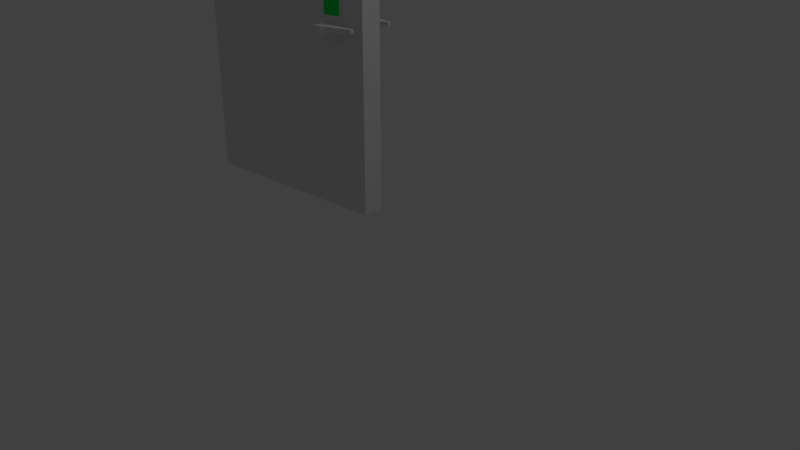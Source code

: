 # Source: door.blend  (saved by Blender 2.67.0; exported with 4.5.12 LTS)
import bpy
from mathutils import Matrix  # noqa: F401  (used for matrix-valued properties, if any)

bpy.ops.wm.read_factory_settings(use_empty=True)
scene = bpy.context.scene
scene.name = 'Scene'

# ---- collections
col_collection_1 = bpy.data.collections.new('Collection 1'); scene.collection.children.link(col_collection_1)

# ---- materials (node trees are filled in below, after node groups)
mat_lockindicator = bpy.data.materials.new('LockIndicator')
mat_lockindicator.alpha_threshold = 0.0
mat_lockindicator.use_transparent_shadow = False
mat_lockindicator.diffuse_color = (0.0, 0.8, 0.08688, 1.0)
mat_lockindicator.roughness = 0.5
mat_lockindicator.line_color = (0.0, 0.0, 0.0, 1.0)
mat_doorhandle = bpy.data.materials.new('DoorHandle')
mat_doorhandle.alpha_threshold = 0.0
mat_doorhandle.use_transparent_shadow = False
mat_doorhandle.roughness = 0.5
mat_doorhandle.line_color = (0.0, 0.0, 0.0, 1.0)
mat_door = bpy.data.materials.new('Door')
mat_door.alpha_threshold = 0.0
mat_door.use_transparent_shadow = False
mat_door.roughness = 0.5
mat_door.line_color = (0.0, 0.0, 0.0, 1.0)

# ---- material node trees

# ---- world
world_world = bpy.data.worlds.new('World'); scene.world = world_world
world_world.color = (0.05088, 0.05088, 0.05088)
world_world.use_sun_shadow = False
world_world.sun_shadow_jitter_overblur = 0.0
world_world.cycles.sampling_method = 'MANUAL'
world_world.cycles.sample_map_resolution = 256

# ---- cameras
cam_camera = bpy.data.cameras.new('Camera')
cam_camera.clip_end = 100.0
cam_camera.lens = 35.0
cam_camera.sensor_width = 32.0
cam_camera.sensor_height = 18.0
cam_camera.ortho_scale = 7.314
cam_camera.dof.focus_distance = 0.0
cam_camera.dof.aperture_fstop = 128.0

# ---- lights
light_lamp = bpy.data.lights.new('Lamp', 'POINT')
light_lamp.transmission_factor = 0.0
light_lamp.cutoff_distance = 30.0
light_lamp.energy = 100.0
light_lamp.shadow_buffer_clip_start = 1.001
light_lamp.shadow_soft_size = 1.0
light_lamp.shadow_maximum_resolution = 0.006
light_lamp.use_absolute_resolution = True
light_lamp.cycles.use_multiple_importance_sampling = False

# ---- meshes
me_cube_004 = bpy.data.meshes.new('Cube.004')
me_cube_004.from_pydata([(-0.09, -0.126, -0.09), (-0.09, 0.126, -0.09), (0.09, 0.126, -0.09), (0.09, -0.126, -0.09), (-0.09, -0.126, 0.08), (-0.09, 0.126, 0.08), (0.09, 0.126, 0.08), (0.09, -0.126, 0.08)], [], [(4, 5, 1, 0), (5, 6, 2, 1), (6, 7, 3, 2), (7, 4, 0, 3), (0, 1, 2, 3), (7, 6, 5, 4)])
me_cube_004.materials.append(mat_lockindicator)
me_cube_004.use_remesh_preserve_volume = False
me_cube_004.use_remesh_preserve_attributes = False
me_cube_004.use_mirror_vertex_groups = False
me_cube_004.update()
me_cube_003 = bpy.data.meshes.new('Cube.003')
me_cube_003.from_pydata([(-0.1, -0.12, -0.1), (-0.1, 0.12, -0.1), (0.1, 0.12, -0.1), (0.1, -0.12, -0.1), (-0.1, -0.12, 0.1), (-0.1, 0.12, 0.1), (0.1, 0.12, 0.1), (0.1, -0.12, 0.1), (-0.1, -0.12, 0.11), (-0.1, 0.12, 0.11), (0.1, 0.12, 0.11), (0.1, -0.12, 0.11), (-0.1, -0.12, 0.28), (-0.1, 0.12, 0.28), (0.1, 0.12, 0.28), (0.1, -0.12, 0.28), (-0.1, -0.12, 0.29), (-0.1, 0.12, 0.29), (0.1, 0.12, 0.29), (0.1, -0.12, 0.29), (-0.09, 0.12, 0.1), (-0.09, 0.12, -0.1), (-0.09, -0.12, 0.1), (-0.09, -0.12, -0.1), (-0.09, 0.12, 0.11), (-0.09, -0.12, 0.11), (-0.09, 0.12, 0.28), (-0.09, -0.12, 0.28), (-0.09, 0.12, 0.29), (-0.09, -0.12, 0.29), (0.0905, -0.12, 0.11), (0.0905, -0.12, 0.1), (0.0905, 0.12, -0.1), (0.0905, 0.12, 0.29), (0.0905, 0.12, 0.28), (0.0905, 0.12, 0.11), (0.0905, -0.12, -0.1), (0.0905, 0.12, 0.1), (0.0905, -0.12, 0.29), (0.0905, -0.12, 0.28)], [], [(4, 5, 1, 0), (37, 6, 2, 32), (6, 7, 3, 2), (22, 4, 0, 23), (36, 32, 2, 3), (31, 7, 11, 30), (9, 8, 12, 13), (7, 6, 10, 11), (5, 4, 8, 9), (20, 5, 9, 24), (39, 15, 19, 38), (24, 9, 13, 26), (11, 10, 14, 15), (30, 11, 15, 39), (29, 28, 17, 16), (13, 12, 16, 17), (26, 13, 17, 28), (15, 14, 18, 19), (5, 20, 21, 1), (31, 22, 23, 36), (0, 1, 21, 23), (4, 22, 25, 8), (37, 20, 24, 35), (12, 27, 29, 16), (8, 25, 27, 12), (38, 33, 28, 29), (34, 26, 28, 33), (6, 37, 35, 10), (23, 21, 32, 36), (19, 18, 33, 38), (7, 31, 36, 3), (27, 39, 38, 29), (10, 35, 34, 14), (14, 34, 33, 18), (20, 37, 32, 21), (22, 31, 30, 25)])
me_cube_003.materials.append(mat_doorhandle)
me_cube_003.use_remesh_preserve_volume = False
me_cube_003.use_remesh_preserve_attributes = False
me_cube_003.use_mirror_vertex_groups = False
me_cube_003.update()
me_cube = bpy.data.meshes.new('Cube')
me_cube.from_pydata([(0.0, -0.1, 0.0), (0.0, 0.1, 0.0), (2.0, 0.1, 0.0), (2.0, -0.1, 0.0), (0.0, -0.1, 3.2), (0.0, 0.1, 3.2), (2.0, 0.1, 3.2), (2.0, -0.1, 3.2)], [], [(4, 5, 1, 0), (5, 6, 2, 1), (6, 7, 3, 2), (7, 4, 0, 3), (0, 1, 2, 3), (7, 6, 5, 4)])
_uv = me_cube.uv_layers.new(name='UV coord')
_uv.uv.foreach_set('vector', [0.0, 0.0, 1.0, 0.0, 1.0, 1.0, 0.0, 1.0, 0.0, 0.0, 1.0, 0.0, 1.0, 1.0, 0.0, 1.0, 0.0, 0.0, 1.0, 0.0, 1.0, 1.0, 0.0, 1.0, 0.0, 0.0, 1.0, 0.0, 1.0, 1.0, 0.0, 1.0, 0.0, 0.0, 1.0, 0.0, 1.0, 1.0, 0.0, 1.0, 0.0, 0.0, 1.0, 0.0, 1.0, 1.0, 0.0, 1.0])
me_cube.materials.append(mat_door)
me_cube.use_remesh_preserve_volume = False
me_cube.use_remesh_preserve_attributes = False
me_cube.use_mirror_vertex_groups = False
me_cube.update()
me_cube_002 = bpy.data.meshes.new('Cube.002')
me_cube_002.from_pydata([(-0.045, -0.035, -0.04), (-0.045, 0.035, -0.04), (0.05, 0.05, -0.05), (0.05, -0.05, -0.05), (-0.045, -0.035, 0.04), (-0.045, 0.035, 0.04), (0.05, 0.05, 0.05), (0.05, -0.05, 0.05), (0.09, 0.05, -0.02), (0.09, -0.03, -0.02), (0.09, 0.05, 0.05), (0.09, -0.03, 0.05), (0.13, 0.05, -1.49e-08), (0.13, -0.02, -1.49e-08), (0.13, 0.05, 0.05), (0.13, -0.02, 0.05), (0.35, 0.05, 0.02), (0.35, 0.02, 0.02), (0.35, 0.05, 0.05), (0.35, 0.02, 0.05), (-0.03, 0.05, 0.05), (-0.03, 0.05, -0.05), (-0.03, -0.05, 0.05), (-0.03, -0.05, -0.05), (0.04, -0.05, 0.05), (0.04, 0.05, -0.05), (0.04, -0.05, -0.05), (0.04, 0.05, 0.05)], [], [(4, 5, 1, 0), (27, 6, 2, 25), (3, 2, 8, 9), (22, 4, 0, 23), (26, 25, 2, 3), (22, 20, 5, 4), (9, 8, 12, 13), (6, 7, 11, 10), (7, 3, 9, 11), (10, 8, 2, 6), (13, 12, 16, 17), (14, 12, 8, 10), (10, 11, 15, 14), (11, 9, 13, 15), (18, 19, 17, 16), (14, 15, 19, 18), (15, 13, 17, 19), (18, 16, 12, 14), (5, 20, 21, 1), (24, 22, 23, 26), (0, 1, 21, 23), (24, 27, 20, 22), (20, 27, 25, 21), (7, 6, 27, 24), (7, 24, 26, 3), (23, 21, 25, 26)])
me_cube_002.materials.append(mat_doorhandle)
me_cube_002.use_remesh_preserve_volume = False
me_cube_002.use_remesh_preserve_attributes = False
me_cube_002.use_mirror_vertex_groups = False
me_cube_002.update()
me_cylinder_001 = bpy.data.meshes.new('Cylinder.001')
me_cylinder_001.from_pydata([(4.771e-08, 0.036, -0.06649), (4.771e-08, 0.036, 0.03351), (0.007023, 0.03531, -0.06649), (0.007023, 0.03531, 0.03351), (0.01378, 0.03326, -0.06649), (0.01378, 0.03326, 0.03351), (0.02, 0.02993, -0.06649), (0.02, 0.02993, 0.03351), (0.02546, 0.02546, -0.06649), (0.02546, 0.02546, 0.03351), (0.02993, 0.02, -0.06649), (0.02993, 0.02, 0.03351), (0.03326, 0.01378, -0.06649), (0.03326, 0.01378, 0.03351), (0.03531, 0.007024, -0.06649), (0.03531, 0.007024, 0.03351), (0.036, 3.079e-07, -0.06649), (0.036, 3.103e-07, 0.03351), (0.03531, -0.007023, -0.06649), (0.03531, -0.007023, 0.03351), (0.03326, -0.01378, -0.06649), (0.03326, -0.01378, 0.03351), (0.02993, -0.02, -0.06649), (0.02993, -0.02, 0.03351), (0.02546, -0.02546, -0.06649), (0.02546, -0.02546, 0.03351), (0.02, -0.02993, -0.06649), (0.02, -0.02993, 0.03351), (0.01378, -0.03326, -0.06649), (0.01378, -0.03326, 0.03351), (0.007023, -0.03531, -0.06649), (0.007023, -0.03531, 0.03351), (3.598e-08, -0.036, -0.06649), (3.598e-08, -0.036, 0.03351), (-0.007023, -0.03531, -0.06649), (-0.007023, -0.03531, 0.03351), (-0.01378, -0.03326, -0.06649), (-0.01378, -0.03326, 0.03351), (-0.02, -0.02993, -0.06649), (-0.02, -0.02993, 0.03351), (-0.02546, -0.02546, -0.06649), (-0.02546, -0.02546, 0.03351), (-0.02993, -0.02, -0.06649), (-0.02993, -0.02, 0.03351), (-0.03326, -0.01378, -0.06649), (-0.03326, -0.01378, 0.03351), (-0.03531, -0.007023, -0.06649), (-0.03531, -0.007023, 0.03351), (-0.036, 3.399e-07, -0.06649), (-0.036, 3.423e-07, 0.03351), (-0.03531, 0.007024, -0.06649), (-0.03531, 0.007024, 0.03351), (-0.03326, 0.01378, -0.06649), (-0.03326, 0.01378, 0.03351), (-0.02993, 0.02, -0.06649), (-0.02993, 0.02, 0.03351), (-0.02546, 0.02546, -0.06649), (-0.02546, 0.02546, 0.03351), (-0.02, 0.02993, -0.06649), (-0.02, 0.02993, 0.03351), (-0.01378, 0.03326, -0.06649), (-0.01378, 0.03326, 0.03351), (-0.007023, 0.03531, -0.06649), (-0.007023, 0.03531, 0.03351)], [], [(0, 1, 3, 2), (2, 3, 5, 4), (4, 5, 7, 6), (6, 7, 9, 8), (8, 9, 11, 10), (10, 11, 13, 12), (12, 13, 15, 14), (14, 15, 17, 16), (16, 17, 19, 18), (18, 19, 21, 20), (20, 21, 23, 22), (22, 23, 25, 24), (24, 25, 27, 26), (26, 27, 29, 28), (28, 29, 31, 30), (30, 31, 33, 32), (32, 33, 35, 34), (34, 35, 37, 36), (36, 37, 39, 38), (38, 39, 41, 40), (40, 41, 43, 42), (42, 43, 45, 44), (44, 45, 47, 46), (46, 47, 49, 48), (48, 49, 51, 50), (50, 51, 53, 52), (52, 53, 55, 54), (54, 55, 57, 56), (56, 57, 59, 58), (58, 59, 61, 60), (3, 1, 63, 61, 59, 57, 55, 53, 51, 49, 47, 45, 43, 41, 39, 37, 35, 33, 31, 29, 27, 25, 23, 21, 19, 17, 15, 13, 11, 9, 7, 5), (62, 63, 1, 0), (60, 61, 63, 62), (0, 2, 4, 6, 8, 10, 12, 14, 16, 18, 20, 22, 24, 26, 28, 30, 32, 34, 36, 38, 40, 42, 44, 46, 48, 50, 52, 54, 56, 58, 60, 62)])
me_cylinder_001.use_remesh_preserve_volume = False
me_cylinder_001.use_remesh_preserve_attributes = False
me_cylinder_001.use_mirror_vertex_groups = False
me_cylinder_001.update()
me_cube_001 = bpy.data.meshes.new('Cube.001')
me_cube_001.from_pydata([(-0.045, -0.035, -0.04), (-0.045, 0.035, -0.04), (0.05, 0.05, -0.05), (0.05, -0.05, -0.05), (-0.045, -0.035, 0.04), (-0.045, 0.035, 0.04), (0.05, 0.05, 0.05), (0.05, -0.05, 0.05), (0.09, 0.05, -0.02), (0.09, -0.03, -0.02), (0.09, 0.05, 0.05), (0.09, -0.03, 0.05), (0.13, 0.05, -1.49e-08), (0.13, -0.02, -1.49e-08), (0.13, 0.05, 0.05), (0.13, -0.02, 0.05), (0.35, 0.05, 0.02), (0.35, 0.02, 0.02), (0.35, 0.05, 0.05), (0.35, 0.02, 0.05), (-0.03, 0.05, 0.05), (-0.03, 0.05, -0.05), (-0.03, -0.05, 0.05), (-0.03, -0.05, -0.05), (0.04, -0.05, 0.05), (0.04, 0.05, -0.05), (0.04, -0.05, -0.05), (0.04, 0.05, 0.05)], [], [(4, 5, 1, 0), (27, 6, 2, 25), (3, 2, 8, 9), (22, 4, 0, 23), (26, 25, 2, 3), (22, 20, 5, 4), (9, 8, 12, 13), (6, 7, 11, 10), (7, 3, 9, 11), (10, 8, 2, 6), (13, 12, 16, 17), (14, 12, 8, 10), (10, 11, 15, 14), (11, 9, 13, 15), (18, 19, 17, 16), (14, 15, 19, 18), (15, 13, 17, 19), (18, 16, 12, 14), (5, 20, 21, 1), (24, 22, 23, 26), (0, 1, 21, 23), (24, 27, 20, 22), (20, 27, 25, 21), (7, 6, 27, 24), (7, 24, 26, 3), (23, 21, 25, 26)])
me_cube_001.use_remesh_preserve_volume = False
me_cube_001.use_remesh_preserve_attributes = False
me_cube_001.use_mirror_vertex_groups = False
me_cube_001.update()
me_cylinder = bpy.data.meshes.new('Cylinder')
me_cylinder.from_pydata([(4.771e-08, 0.036, -0.06649), (4.771e-08, 0.036, 0.03351), (0.007023, 0.03531, -0.06649), (0.007023, 0.03531, 0.03351), (0.01378, 0.03326, -0.06649), (0.01378, 0.03326, 0.03351), (0.02, 0.02993, -0.06649), (0.02, 0.02993, 0.03351), (0.02546, 0.02546, -0.06649), (0.02546, 0.02546, 0.03351), (0.02993, 0.02, -0.06649), (0.02993, 0.02, 0.03351), (0.03326, 0.01378, -0.06649), (0.03326, 0.01378, 0.03351), (0.03531, 0.007024, -0.06649), (0.03531, 0.007024, 0.03351), (0.036, 3.079e-07, -0.06649), (0.036, 3.103e-07, 0.03351), (0.03531, -0.007023, -0.06649), (0.03531, -0.007023, 0.03351), (0.03326, -0.01378, -0.06649), (0.03326, -0.01378, 0.03351), (0.02993, -0.02, -0.06649), (0.02993, -0.02, 0.03351), (0.02546, -0.02546, -0.06649), (0.02546, -0.02546, 0.03351), (0.02, -0.02993, -0.06649), (0.02, -0.02993, 0.03351), (0.01378, -0.03326, -0.06649), (0.01378, -0.03326, 0.03351), (0.007023, -0.03531, -0.06649), (0.007023, -0.03531, 0.03351), (3.598e-08, -0.036, -0.06649), (3.598e-08, -0.036, 0.03351), (-0.007023, -0.03531, -0.06649), (-0.007023, -0.03531, 0.03351), (-0.01378, -0.03326, -0.06649), (-0.01378, -0.03326, 0.03351), (-0.02, -0.02993, -0.06649), (-0.02, -0.02993, 0.03351), (-0.02546, -0.02546, -0.06649), (-0.02546, -0.02546, 0.03351), (-0.02993, -0.02, -0.06649), (-0.02993, -0.02, 0.03351), (-0.03326, -0.01378, -0.06649), (-0.03326, -0.01378, 0.03351), (-0.03531, -0.007023, -0.06649), (-0.03531, -0.007023, 0.03351), (-0.036, 3.399e-07, -0.06649), (-0.036, 3.423e-07, 0.03351), (-0.03531, 0.007024, -0.06649), (-0.03531, 0.007024, 0.03351), (-0.03326, 0.01378, -0.06649), (-0.03326, 0.01378, 0.03351), (-0.02993, 0.02, -0.06649), (-0.02993, 0.02, 0.03351), (-0.02546, 0.02546, -0.06649), (-0.02546, 0.02546, 0.03351), (-0.02, 0.02993, -0.06649), (-0.02, 0.02993, 0.03351), (-0.01378, 0.03326, -0.06649), (-0.01378, 0.03326, 0.03351), (-0.007023, 0.03531, -0.06649), (-0.007023, 0.03531, 0.03351)], [], [(0, 1, 3, 2), (2, 3, 5, 4), (4, 5, 7, 6), (6, 7, 9, 8), (8, 9, 11, 10), (10, 11, 13, 12), (12, 13, 15, 14), (14, 15, 17, 16), (16, 17, 19, 18), (18, 19, 21, 20), (20, 21, 23, 22), (22, 23, 25, 24), (24, 25, 27, 26), (26, 27, 29, 28), (28, 29, 31, 30), (30, 31, 33, 32), (32, 33, 35, 34), (34, 35, 37, 36), (36, 37, 39, 38), (38, 39, 41, 40), (40, 41, 43, 42), (42, 43, 45, 44), (44, 45, 47, 46), (46, 47, 49, 48), (48, 49, 51, 50), (50, 51, 53, 52), (52, 53, 55, 54), (54, 55, 57, 56), (56, 57, 59, 58), (58, 59, 61, 60), (3, 1, 63, 61, 59, 57, 55, 53, 51, 49, 47, 45, 43, 41, 39, 37, 35, 33, 31, 29, 27, 25, 23, 21, 19, 17, 15, 13, 11, 9, 7, 5), (62, 63, 1, 0), (60, 61, 63, 62), (0, 2, 4, 6, 8, 10, 12, 14, 16, 18, 20, 22, 24, 26, 28, 30, 32, 34, 36, 38, 40, 42, 44, 46, 48, 50, 52, 54, 56, 58, 60, 62)])
me_cylinder.use_remesh_preserve_volume = False
me_cylinder.use_remesh_preserve_attributes = False
me_cylinder.use_mirror_vertex_groups = False
me_cylinder.update()

# ---- objects
ob_cube_001 = bpy.data.objects.new('Cube.001', me_cube_004)
ob_cube = bpy.data.objects.new('Cube', me_cube_003)
ob_doorobj = bpy.data.objects.new('DoorObj', me_cube)
ob_handle_001 = bpy.data.objects.new('Handle.001', me_cube_002)
ob_cylinder_001 = bpy.data.objects.new('Cylinder.001', me_cylinder_001)
ob_handle = bpy.data.objects.new('Handle', me_cube_001)
ob_cylinder = bpy.data.objects.new('Cylinder', me_cylinder)
ob_lamp = bpy.data.objects.new('Lamp', light_lamp)
ob_camera = bpy.data.objects.new('Camera', cam_camera)

# ---- transforms, parenting, visibility, modifiers, constraints
ob_cube_001.location = (0.66, 0.0, 1.8)
ob_cube_001.lineart.crease_threshold = 0.0
ob_cube.location = (0.66, 0.0, 1.6)
ob_cube.lineart.crease_threshold = 0.0
ob_doorobj.location = (-1.0, 0.0, 0.0)
ob_doorobj.lineart.crease_threshold = 0.0
ob_handle_001.parent = ob_doorobj
ob_handle_001.matrix_parent_inverse = Matrix(((1.0, 0.0, 0.0, 1.0), (0.0, 1.0, 0.0, 0.0), (0.0, 0.0, 1.0, 0.0), (0.0, 0.0, 0.0, 1.0)))
ob_handle_001.location = (0.65, 0.25, 1.6)
ob_handle_001.scale = (1.0, -1.0, 1.0)
ob_handle_001.lineart.crease_threshold = 0.0
ob_cylinder_001.parent = ob_handle_001
ob_cylinder_001.matrix_parent_inverse = Matrix(((1.0, 0.0, 2.98e-08, -0.65), (0.0, -1.0, 0.0, 0.25), (0.0, 0.0, 1.0, -1.6), (0.0, 0.0, 0.0, 1.0)))
ob_cylinder_001.location = (0.6436, 0.1665, 1.6)
ob_cylinder_001.rotation_euler = (-1.571, -2.22e-16, 2.22e-16)
ob_cylinder_001.lineart.crease_threshold = 0.0
ob_handle.parent = ob_doorobj
ob_handle.matrix_parent_inverse = Matrix(((1.0, 0.0, 0.0, 1.0), (0.0, 1.0, 0.0, 0.0), (0.0, 0.0, 1.0, 0.0), (0.0, 0.0, 0.0, 1.0)))
ob_handle.location = (0.65, -0.25, 1.6)
ob_handle.lineart.crease_threshold = 0.0
ob_cylinder.parent = ob_handle
ob_cylinder.matrix_parent_inverse = Matrix(((1.0, 0.0, 2.98e-08, -0.65), (0.0, 1.0, 0.0, 0.25), (0.0, 0.0, 1.0, -1.6), (0.0, 0.0, 0.0, 1.0)))
ob_cylinder.location = (0.6436, -0.1335, 1.6)
ob_cylinder.rotation_euler = (-1.571, -2.22e-16, 2.22e-16)
ob_cylinder.lineart.crease_threshold = 0.0
ob_lamp.location = (4.0, 1.0, 6.0)
ob_lamp.rotation_euler = (0.6503, 0.05522, 1.866)
ob_lamp.lock_rotations_4d = False
ob_lamp.empty_display_type = 'ARROWS'
ob_lamp.color = (0.0, 0.0, 0.0, 0.0)
ob_lamp.lineart.crease_threshold = 0.0
ob_camera.location = (6.064, -5.083, 3.059)
ob_camera.rotation_euler = (1.153, -4.499e-06, 0.7508)
ob_camera.lock_rotations_4d = False
ob_camera.empty_display_type = 'ARROWS'
ob_camera.color = (0.0, 0.0, 0.0, 0.0)
ob_camera.display_type = 'WIRE'
ob_camera.lineart.crease_threshold = 0.0

# ---- collection membership
col_collection_1.objects.link(ob_cube_001)
col_collection_1.objects.link(ob_cube)
col_collection_1.objects.link(ob_doorobj)
col_collection_1.objects.link(ob_handle_001)
col_collection_1.objects.link(ob_cylinder_001)
col_collection_1.objects.link(ob_handle)
col_collection_1.objects.link(ob_cylinder)
col_collection_1.objects.link(ob_lamp)
col_collection_1.objects.link(ob_camera)

# ---- scene / render settings (as saved in the file)
scene.camera = ob_camera
scene.frame_start = 1; scene.frame_end = 250; scene.frame_set(0)
scene.render.engine = 'BLENDER_EEVEE_NEXT'
scene.render.image_settings.color_mode = 'RGB'
scene.render.image_settings.compression = 90
scene.render.resolution_percentage = 50
scene.render.dither_intensity = 0.0
scene.render.border_max_x = 0.0
scene.render.border_max_y = 0.0304
scene.render.bake_margin = 2
scene.render.bake_bias = 0.0
scene.cycles.use_denoising = False
scene.cycles.samples = 10
scene.cycles.sampling_pattern = 'TABULATED_SOBOL'
scene.cycles.light_sampling_threshold = 0.0
scene.cycles.use_adaptive_sampling = False
scene.cycles.use_light_tree = False
scene.cycles.blur_glossy = 0.0
scene.cycles.volume_bounces = 1
scene.cycles.pixel_filter_type = 'GAUSSIAN'
scene.cycles.sample_clamp_indirect = 0.0
scene.view_settings.view_transform = 'Standard'
bpy.context.view_layer.update()
